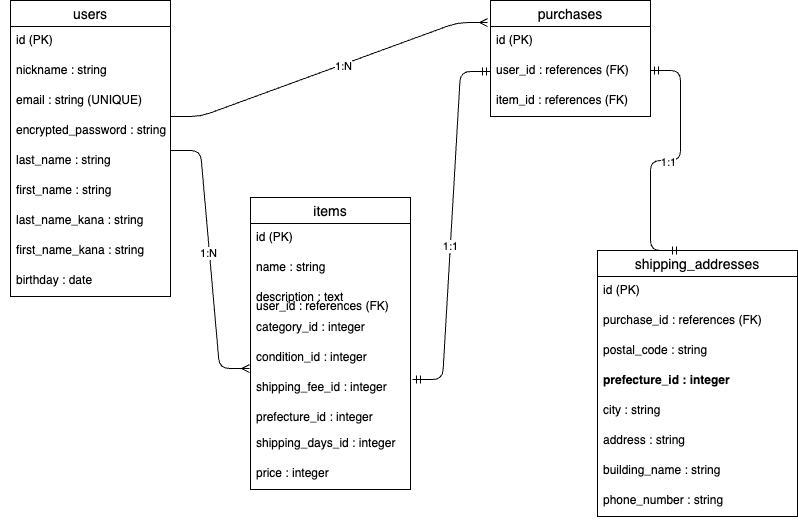

The diagram above was exported from draw.io. Its source (the exported page's mxGraphModel, read from the mxfile embedded in the PNG):
<mxGraphModel dx="1072" dy="717" grid="1" gridSize="10" guides="1" tooltips="1" connect="1" arrows="1" fold="1" page="1" pageScale="1" pageWidth="827" pageHeight="1169" math="0" shadow="0">
  <root>
    <mxCell id="0" />
    <mxCell id="1" parent="0" />
    <mxCell id="62" value="users" style="swimlane;fontStyle=0;childLayout=stackLayout;horizontal=1;startSize=26;horizontalStack=0;resizeParent=1;resizeParentMax=0;resizeLast=0;collapsible=1;marginBottom=0;align=center;fontSize=14;" vertex="1" parent="1">
      <mxGeometry x="40" y="40" width="160" height="296" as="geometry">
        <mxRectangle x="30" y="50" width="70" height="30" as="alternateBounds" />
      </mxGeometry>
    </mxCell>
    <mxCell id="63" value="id (PK)" style="text;strokeColor=none;fillColor=none;spacingLeft=4;spacingRight=4;overflow=hidden;rotatable=0;points=[[0,0.5],[1,0.5]];portConstraint=eastwest;fontSize=12;" vertex="1" parent="62">
      <mxGeometry y="26" width="160" height="30" as="geometry" />
    </mxCell>
    <mxCell id="64" value="nickname : string" style="text;strokeColor=none;fillColor=none;spacingLeft=4;spacingRight=4;overflow=hidden;rotatable=0;points=[[0,0.5],[1,0.5]];portConstraint=eastwest;fontSize=12;" vertex="1" parent="62">
      <mxGeometry y="56" width="160" height="30" as="geometry" />
    </mxCell>
    <mxCell id="65" value="email : string (UNIQUE)" style="text;strokeColor=none;fillColor=none;spacingLeft=4;spacingRight=4;overflow=hidden;rotatable=0;points=[[0,0.5],[1,0.5]];portConstraint=eastwest;fontSize=12;" vertex="1" parent="62">
      <mxGeometry y="86" width="160" height="30" as="geometry" />
    </mxCell>
    <mxCell id="81" value="encrypted_password : string" style="text;strokeColor=none;fillColor=none;spacingLeft=4;spacingRight=4;overflow=hidden;rotatable=0;points=[[0,0.5],[1,0.5]];portConstraint=eastwest;fontSize=12;" vertex="1" parent="62">
      <mxGeometry y="116" width="160" height="30" as="geometry" />
    </mxCell>
    <mxCell id="89" value="last_name : string" style="text;strokeColor=none;fillColor=none;spacingLeft=4;spacingRight=4;overflow=hidden;rotatable=0;points=[[0,0.5],[1,0.5]];portConstraint=eastwest;fontSize=12;" vertex="1" parent="62">
      <mxGeometry y="146" width="160" height="30" as="geometry" />
    </mxCell>
    <mxCell id="88" value="first_name : string" style="text;strokeColor=none;fillColor=none;spacingLeft=4;spacingRight=4;overflow=hidden;rotatable=0;points=[[0,0.5],[1,0.5]];portConstraint=eastwest;fontSize=12;" vertex="1" parent="62">
      <mxGeometry y="176" width="160" height="30" as="geometry" />
    </mxCell>
    <mxCell id="87" value="last_name_kana : string" style="text;strokeColor=none;fillColor=none;spacingLeft=4;spacingRight=4;overflow=hidden;rotatable=0;points=[[0,0.5],[1,0.5]];portConstraint=eastwest;fontSize=12;" vertex="1" parent="62">
      <mxGeometry y="206" width="160" height="30" as="geometry" />
    </mxCell>
    <mxCell id="118" value="first_name_kana : string" style="text;strokeColor=none;fillColor=none;spacingLeft=4;spacingRight=4;overflow=hidden;rotatable=0;points=[[0,0.5],[1,0.5]];portConstraint=eastwest;fontSize=12;" vertex="1" parent="62">
      <mxGeometry y="236" width="160" height="30" as="geometry" />
    </mxCell>
    <mxCell id="86" value="birthday : date" style="text;strokeColor=none;fillColor=none;spacingLeft=4;spacingRight=4;overflow=hidden;rotatable=0;points=[[0,0.5],[1,0.5]];portConstraint=eastwest;fontSize=12;" vertex="1" parent="62">
      <mxGeometry y="266" width="160" height="30" as="geometry" />
    </mxCell>
    <mxCell id="85" style="text;strokeColor=none;fillColor=none;spacingLeft=4;spacingRight=4;overflow=hidden;rotatable=0;points=[[0,0.5],[1,0.5]];portConstraint=eastwest;fontSize=12;" vertex="1" parent="1">
      <mxGeometry x="30" y="316" width="160" height="30" as="geometry" />
    </mxCell>
    <mxCell id="90" value="items" style="swimlane;fontStyle=0;childLayout=stackLayout;horizontal=1;startSize=26;horizontalStack=0;resizeParent=1;resizeParentMax=0;resizeLast=0;collapsible=1;marginBottom=0;align=center;fontSize=14;" vertex="1" parent="1">
      <mxGeometry x="280" y="237" width="160" height="292" as="geometry" />
    </mxCell>
    <mxCell id="91" value="id (PK)" style="text;strokeColor=none;fillColor=none;spacingLeft=4;spacingRight=4;overflow=hidden;rotatable=0;points=[[0,0.5],[1,0.5]];portConstraint=eastwest;fontSize=12;" vertex="1" parent="90">
      <mxGeometry y="26" width="160" height="30" as="geometry" />
    </mxCell>
    <mxCell id="92" value="name : string" style="text;strokeColor=none;fillColor=none;spacingLeft=4;spacingRight=4;overflow=hidden;rotatable=0;points=[[0,0.5],[1,0.5]];portConstraint=eastwest;fontSize=12;" vertex="1" parent="90">
      <mxGeometry y="56" width="160" height="30" as="geometry" />
    </mxCell>
    <mxCell id="93" value="description : text" style="text;strokeColor=none;fillColor=none;spacingLeft=4;spacingRight=4;overflow=hidden;rotatable=0;points=[[0,0.5],[1,0.5]];portConstraint=eastwest;fontSize=12;" vertex="1" parent="90">
      <mxGeometry y="86" width="160" height="30" as="geometry" />
    </mxCell>
    <mxCell id="98" value="category_id : integer" style="text;strokeColor=none;fillColor=none;spacingLeft=4;spacingRight=4;overflow=hidden;rotatable=0;points=[[0,0.5],[1,0.5]];portConstraint=eastwest;fontSize=12;" vertex="1" parent="90">
      <mxGeometry y="116" width="160" height="30" as="geometry" />
    </mxCell>
    <mxCell id="97" value="condition_id : integer" style="text;strokeColor=none;fillColor=none;spacingLeft=4;spacingRight=4;overflow=hidden;rotatable=0;points=[[0,0.5],[1,0.5]];portConstraint=eastwest;fontSize=12;" vertex="1" parent="90">
      <mxGeometry y="146" width="160" height="30" as="geometry" />
    </mxCell>
    <mxCell id="96" value="shipping_fee_id : integer" style="text;strokeColor=none;fillColor=none;spacingLeft=4;spacingRight=4;overflow=hidden;rotatable=0;points=[[0,0.5],[1,0.5]];portConstraint=eastwest;fontSize=12;" vertex="1" parent="90">
      <mxGeometry y="176" width="160" height="30" as="geometry" />
    </mxCell>
    <mxCell id="95" value="prefecture_id : integer" style="text;strokeColor=none;fillColor=none;spacingLeft=4;spacingRight=4;overflow=hidden;rotatable=0;points=[[0,0.5],[1,0.5]];portConstraint=eastwest;fontSize=12;" vertex="1" parent="90">
      <mxGeometry y="206" width="160" height="26" as="geometry" />
    </mxCell>
    <mxCell id="94" value="shipping_days_id : integer" style="text;strokeColor=none;fillColor=none;spacingLeft=4;spacingRight=4;overflow=hidden;rotatable=0;points=[[0,0.5],[1,0.5]];portConstraint=eastwest;fontSize=12;" vertex="1" parent="90">
      <mxGeometry y="232" width="160" height="30" as="geometry" />
    </mxCell>
    <mxCell id="119" value="price : integer" style="text;strokeColor=none;fillColor=none;spacingLeft=4;spacingRight=4;overflow=hidden;rotatable=0;points=[[0,0.5],[1,0.5]];portConstraint=eastwest;fontSize=12;" vertex="1" parent="90">
      <mxGeometry y="262" width="160" height="30" as="geometry" />
    </mxCell>
    <mxCell id="100" value="purchases" style="swimlane;fontStyle=0;childLayout=stackLayout;horizontal=1;startSize=26;horizontalStack=0;resizeParent=1;resizeParentMax=0;resizeLast=0;collapsible=1;marginBottom=0;align=center;fontSize=14;" vertex="1" parent="1">
      <mxGeometry x="520" y="40" width="160" height="116" as="geometry" />
    </mxCell>
    <mxCell id="101" value="id (PK)" style="text;strokeColor=none;fillColor=none;spacingLeft=4;spacingRight=4;overflow=hidden;rotatable=0;points=[[0,0.5],[1,0.5]];portConstraint=eastwest;fontSize=12;" vertex="1" parent="100">
      <mxGeometry y="26" width="160" height="30" as="geometry" />
    </mxCell>
    <mxCell id="102" value="user_id : references (FK)" style="text;strokeColor=none;fillColor=none;spacingLeft=4;spacingRight=4;overflow=hidden;rotatable=0;points=[[0,0.5],[1,0.5]];portConstraint=eastwest;fontSize=12;" vertex="1" parent="100">
      <mxGeometry y="56" width="160" height="30" as="geometry" />
    </mxCell>
    <mxCell id="103" value="item_id : references (FK)&#10;" style="text;strokeColor=none;fillColor=none;spacingLeft=4;spacingRight=4;overflow=hidden;rotatable=0;points=[[0,0.5],[1,0.5]];portConstraint=eastwest;fontSize=12;" vertex="1" parent="100">
      <mxGeometry y="86" width="160" height="30" as="geometry" />
    </mxCell>
    <mxCell id="104" value="shipping_addresses" style="swimlane;fontStyle=0;childLayout=stackLayout;horizontal=1;startSize=26;horizontalStack=0;resizeParent=1;resizeParentMax=0;resizeLast=0;collapsible=1;marginBottom=0;align=center;fontSize=14;" vertex="1" parent="1">
      <mxGeometry x="627" y="290" width="200" height="266" as="geometry" />
    </mxCell>
    <mxCell id="105" value="id (PK)" style="text;strokeColor=none;fillColor=none;spacingLeft=4;spacingRight=4;overflow=hidden;rotatable=0;points=[[0,0.5],[1,0.5]];portConstraint=eastwest;fontSize=12;" vertex="1" parent="104">
      <mxGeometry y="26" width="200" height="30" as="geometry" />
    </mxCell>
    <mxCell id="106" value="purchase_id : references (FK)" style="text;strokeColor=none;fillColor=none;spacingLeft=4;spacingRight=4;overflow=hidden;rotatable=0;points=[[0,0.5],[1,0.5]];portConstraint=eastwest;fontSize=12;" vertex="1" parent="104">
      <mxGeometry y="56" width="200" height="30" as="geometry" />
    </mxCell>
    <mxCell id="107" value="postal_code : string" style="text;strokeColor=none;fillColor=none;spacingLeft=4;spacingRight=4;overflow=hidden;rotatable=0;points=[[0,0.5],[1,0.5]];portConstraint=eastwest;fontSize=12;" vertex="1" parent="104">
      <mxGeometry y="86" width="200" height="30" as="geometry" />
    </mxCell>
    <mxCell id="112" value="prefecture_id : integer" style="text;strokeColor=none;fillColor=none;spacingLeft=4;spacingRight=4;overflow=hidden;rotatable=0;points=[[0,0.5],[1,0.5]];portConstraint=eastwest;fontSize=12;fontStyle=1" vertex="1" parent="104">
      <mxGeometry y="116" width="200" height="30" as="geometry" />
    </mxCell>
    <mxCell id="111" value="city : string" style="text;strokeColor=none;fillColor=none;spacingLeft=4;spacingRight=4;overflow=hidden;rotatable=0;points=[[0,0.5],[1,0.5]];portConstraint=eastwest;fontSize=12;" vertex="1" parent="104">
      <mxGeometry y="146" width="200" height="30" as="geometry" />
    </mxCell>
    <mxCell id="110" value="address : string" style="text;strokeColor=none;fillColor=none;spacingLeft=4;spacingRight=4;overflow=hidden;rotatable=0;points=[[0,0.5],[1,0.5]];portConstraint=eastwest;fontSize=12;" vertex="1" parent="104">
      <mxGeometry y="176" width="200" height="30" as="geometry" />
    </mxCell>
    <mxCell id="109" value="building_name : string" style="text;strokeColor=none;fillColor=none;spacingLeft=4;spacingRight=4;overflow=hidden;rotatable=0;points=[[0,0.5],[1,0.5]];portConstraint=eastwest;fontSize=12;" vertex="1" parent="104">
      <mxGeometry y="206" width="200" height="30" as="geometry" />
    </mxCell>
    <mxCell id="108" value="phone_number : string" style="text;strokeColor=none;fillColor=none;spacingLeft=4;spacingRight=4;overflow=hidden;rotatable=0;points=[[0,0.5],[1,0.5]];portConstraint=eastwest;fontSize=12;" vertex="1" parent="104">
      <mxGeometry y="236" width="200" height="30" as="geometry" />
    </mxCell>
    <mxCell id="143" value="" style="edgeStyle=entityRelationEdgeStyle;fontSize=12;html=1;endArrow=ERmany;entryX=-0.006;entryY=-0.167;entryDx=0;entryDy=0;entryPerimeter=0;" edge="1" parent="1" target="96">
      <mxGeometry width="100" height="100" relative="1" as="geometry">
        <mxPoint x="200" y="190" as="sourcePoint" />
        <mxPoint x="270" y="230" as="targetPoint" />
      </mxGeometry>
    </mxCell>
    <mxCell id="148" value="1:N" style="edgeLabel;html=1;align=center;verticalAlign=middle;resizable=0;points=[];" vertex="1" connectable="0" parent="143">
      <mxGeometry x="-0.0477" y="-1" relative="1" as="geometry">
        <mxPoint as="offset" />
      </mxGeometry>
    </mxCell>
    <mxCell id="145" value="" style="edgeStyle=entityRelationEdgeStyle;fontSize=12;html=1;endArrow=ERmandOne;startArrow=ERmandOne;entryX=0;entryY=0.5;entryDx=0;entryDy=0;exitX=1.013;exitY=0.2;exitDx=0;exitDy=0;exitPerimeter=0;" edge="1" parent="1" source="96" target="102">
      <mxGeometry width="100" height="100" relative="1" as="geometry">
        <mxPoint x="450" y="400" as="sourcePoint" />
        <mxPoint x="550" y="300" as="targetPoint" />
      </mxGeometry>
    </mxCell>
    <mxCell id="155" value="1:1" style="edgeLabel;html=1;align=center;verticalAlign=middle;resizable=0;points=[];" vertex="1" connectable="0" parent="145">
      <mxGeometry x="-0.1087" relative="1" as="geometry">
        <mxPoint as="offset" />
      </mxGeometry>
    </mxCell>
    <mxCell id="146" value="" style="edgeStyle=entityRelationEdgeStyle;fontSize=12;html=1;endArrow=ERmandOne;startArrow=ERmandOne;entryX=0.415;entryY=0;entryDx=0;entryDy=0;entryPerimeter=0;" edge="1" parent="1" target="104">
      <mxGeometry width="100" height="100" relative="1" as="geometry">
        <mxPoint x="680" y="110" as="sourcePoint" />
        <mxPoint x="760" y="430" as="targetPoint" />
      </mxGeometry>
    </mxCell>
    <mxCell id="149" value="1:1" style="edgeLabel;html=1;align=center;verticalAlign=middle;resizable=0;points=[];" vertex="1" connectable="0" parent="146">
      <mxGeometry x="-0.0154" y="1" relative="1" as="geometry">
        <mxPoint as="offset" />
      </mxGeometry>
    </mxCell>
    <mxCell id="99" value="user_id : references (FK)" style="text;strokeColor=none;fillColor=none;spacingLeft=4;spacingRight=4;overflow=hidden;rotatable=0;points=[[0,0.5],[1,0.5]];portConstraint=eastwest;fontSize=12;" vertex="1" parent="1">
      <mxGeometry x="280" y="332" width="160" height="30" as="geometry" />
    </mxCell>
    <mxCell id="153" value="" style="edgeStyle=entityRelationEdgeStyle;fontSize=12;html=1;endArrow=ERmany;entryX=-0.019;entryY=0.19;entryDx=0;entryDy=0;entryPerimeter=0;" edge="1" parent="1" target="100">
      <mxGeometry width="100" height="100" relative="1" as="geometry">
        <mxPoint x="200" y="156" as="sourcePoint" />
        <mxPoint x="300" y="56" as="targetPoint" />
      </mxGeometry>
    </mxCell>
    <mxCell id="154" value="1:N" style="edgeLabel;html=1;align=center;verticalAlign=middle;resizable=0;points=[];" vertex="1" connectable="0" parent="153">
      <mxGeometry x="0.0844" y="-1" relative="1" as="geometry">
        <mxPoint as="offset" />
      </mxGeometry>
    </mxCell>
  </root>
</mxGraphModel>